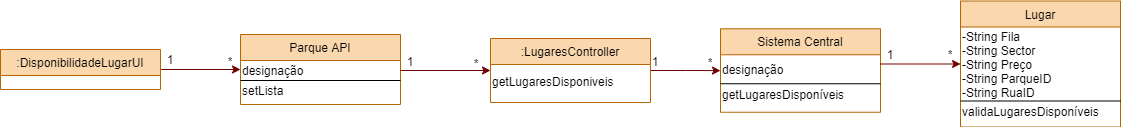

The diagram above was exported from draw.io. Its source (the exported page's mxGraphModel, read from the mxfile embedded in the PNG):
<mxGraphModel dx="1422" dy="762" grid="1" gridSize="10" guides="1" tooltips="1" connect="1" arrows="1" fold="1" page="1" pageScale="1" pageWidth="1169" pageHeight="827" math="0" shadow="0">
  <root>
    <mxCell id="WIyWlLk6GJQsqaUBKTNV-0" />
    <mxCell id="WIyWlLk6GJQsqaUBKTNV-1" parent="WIyWlLk6GJQsqaUBKTNV-0" />
    <mxCell id="vIMP-bMNmPt-J-NmXBeB-27" style="edgeStyle=orthogonalEdgeStyle;rounded=0;orthogonalLoop=1;jettySize=auto;html=1;fillColor=#a20025;strokeColor=#6F0000;" parent="WIyWlLk6GJQsqaUBKTNV-1" source="zkfFHV4jXpPFQw0GAbJ--0" target="zkfFHV4jXpPFQw0GAbJ--17" edge="1">
      <mxGeometry relative="1" as="geometry" />
    </mxCell>
    <mxCell id="zkfFHV4jXpPFQw0GAbJ--0" value=":DisponibilidadeLugarUI" style="swimlane;fontStyle=0;align=center;verticalAlign=top;childLayout=stackLayout;horizontal=1;startSize=26;horizontalStack=0;resizeParent=1;resizeLast=0;collapsible=1;marginBottom=0;rounded=0;shadow=0;strokeWidth=1;fillColor=#fad7ac;strokeColor=#b46504;" parent="WIyWlLk6GJQsqaUBKTNV-1" vertex="1">
      <mxGeometry y="215" width="160" height="40" as="geometry">
        <mxRectangle x="230" y="140" width="160" height="26" as="alternateBounds" />
      </mxGeometry>
    </mxCell>
    <mxCell id="zkfFHV4jXpPFQw0GAbJ--6" value="Lugar" style="swimlane;fontStyle=0;align=center;verticalAlign=top;childLayout=stackLayout;horizontal=1;startSize=26;horizontalStack=0;resizeParent=1;resizeLast=0;collapsible=1;marginBottom=0;rounded=0;shadow=0;strokeWidth=1;fillColor=#fad7ac;strokeColor=#b46504;" parent="WIyWlLk6GJQsqaUBKTNV-1" vertex="1">
      <mxGeometry x="960" y="166.5" width="160" height="126" as="geometry">
        <mxRectangle x="130" y="380" width="160" height="26" as="alternateBounds" />
      </mxGeometry>
    </mxCell>
    <mxCell id="vIMP-bMNmPt-J-NmXBeB-9" value="-String Fila&lt;br&gt;-String Sector&lt;br&gt;-String Preço&lt;br&gt;-String ParqueID&lt;br&gt;-String RuaID" style="text;html=1;strokeColor=none;fillColor=none;align=left;verticalAlign=middle;whiteSpace=wrap;rounded=0;" parent="zkfFHV4jXpPFQw0GAbJ--6" vertex="1">
      <mxGeometry y="26" width="160" height="74" as="geometry" />
    </mxCell>
    <mxCell id="vIMP-bMNmPt-J-NmXBeB-39" value="" style="endArrow=none;html=1;entryX=1;entryY=1;entryDx=0;entryDy=0;exitX=0;exitY=1;exitDx=0;exitDy=0;" parent="zkfFHV4jXpPFQw0GAbJ--6" source="vIMP-bMNmPt-J-NmXBeB-9" target="vIMP-bMNmPt-J-NmXBeB-9" edge="1">
      <mxGeometry width="50" height="50" relative="1" as="geometry">
        <mxPoint x="10" y="100" as="sourcePoint" />
        <mxPoint x="80" y="100" as="targetPoint" />
      </mxGeometry>
    </mxCell>
    <mxCell id="vIMP-bMNmPt-J-NmXBeB-40" value="validaLugaresDisponíveis" style="text;html=1;strokeColor=none;fillColor=none;align=left;verticalAlign=middle;whiteSpace=wrap;rounded=0;" parent="zkfFHV4jXpPFQw0GAbJ--6" vertex="1">
      <mxGeometry y="100" width="160" height="20" as="geometry" />
    </mxCell>
    <mxCell id="zkfFHV4jXpPFQw0GAbJ--13" value="Sistema Central" style="swimlane;fontStyle=0;align=center;verticalAlign=top;childLayout=stackLayout;horizontal=1;startSize=26;horizontalStack=0;resizeParent=1;resizeLast=0;collapsible=1;marginBottom=0;rounded=0;shadow=0;strokeWidth=1;fillColor=#fad7ac;strokeColor=#b46504;" parent="WIyWlLk6GJQsqaUBKTNV-1" vertex="1">
      <mxGeometry x="720" y="194.25" width="160" height="83.5" as="geometry">
        <mxRectangle x="340" y="380" width="170" height="26" as="alternateBounds" />
      </mxGeometry>
    </mxCell>
    <mxCell id="vIMP-bMNmPt-J-NmXBeB-38" value="designação" style="text;html=1;strokeColor=none;fillColor=none;align=left;verticalAlign=middle;whiteSpace=wrap;rounded=0;" parent="zkfFHV4jXpPFQw0GAbJ--13" vertex="1">
      <mxGeometry y="26" width="160" height="30" as="geometry" />
    </mxCell>
    <mxCell id="vIMP-bMNmPt-J-NmXBeB-37" value="" style="endArrow=none;html=1;entryX=1;entryY=1;entryDx=0;entryDy=0;exitX=0;exitY=1;exitDx=0;exitDy=0;" parent="zkfFHV4jXpPFQw0GAbJ--13" edge="1">
      <mxGeometry width="50" height="50" relative="1" as="geometry">
        <mxPoint y="55" as="sourcePoint" />
        <mxPoint x="160" y="55" as="targetPoint" />
      </mxGeometry>
    </mxCell>
    <mxCell id="aSYAT-rksKWJ1I4-PN0k-0" value="&lt;span&gt;getLugaresDisponíveis&lt;/span&gt;" style="text;html=1;strokeColor=none;fillColor=none;align=left;verticalAlign=middle;whiteSpace=wrap;rounded=0;" vertex="1" parent="zkfFHV4jXpPFQw0GAbJ--13">
      <mxGeometry y="56" width="160" height="20" as="geometry" />
    </mxCell>
    <mxCell id="zkfFHV4jXpPFQw0GAbJ--17" value="Parque API" style="swimlane;fontStyle=0;align=center;verticalAlign=top;childLayout=stackLayout;horizontal=1;startSize=26;horizontalStack=0;resizeParent=1;resizeLast=0;collapsible=1;marginBottom=0;rounded=0;shadow=0;strokeWidth=1;fillColor=#fad7ac;strokeColor=#b46504;" parent="WIyWlLk6GJQsqaUBKTNV-1" vertex="1">
      <mxGeometry x="240" y="200" width="160" height="70" as="geometry">
        <mxRectangle x="550" y="140" width="160" height="26" as="alternateBounds" />
      </mxGeometry>
    </mxCell>
    <mxCell id="vIMP-bMNmPt-J-NmXBeB-1" value="designação" style="text;html=1;strokeColor=none;fillColor=none;align=left;verticalAlign=middle;whiteSpace=wrap;rounded=0;" parent="zkfFHV4jXpPFQw0GAbJ--17" vertex="1">
      <mxGeometry y="26" width="160" height="20" as="geometry" />
    </mxCell>
    <mxCell id="vIMP-bMNmPt-J-NmXBeB-34" value="" style="endArrow=none;html=1;entryX=1;entryY=1;entryDx=0;entryDy=0;" parent="zkfFHV4jXpPFQw0GAbJ--17" target="vIMP-bMNmPt-J-NmXBeB-1" edge="1">
      <mxGeometry width="50" height="50" relative="1" as="geometry">
        <mxPoint y="46" as="sourcePoint" />
        <mxPoint x="70" y="46" as="targetPoint" />
      </mxGeometry>
    </mxCell>
    <mxCell id="vIMP-bMNmPt-J-NmXBeB-35" value="setLista" style="text;html=1;strokeColor=none;fillColor=none;align=left;verticalAlign=middle;whiteSpace=wrap;rounded=0;" parent="zkfFHV4jXpPFQw0GAbJ--17" vertex="1">
      <mxGeometry y="46" width="160" height="20" as="geometry" />
    </mxCell>
    <mxCell id="vIMP-bMNmPt-J-NmXBeB-18" style="edgeStyle=orthogonalEdgeStyle;rounded=0;orthogonalLoop=1;jettySize=auto;html=1;fillColor=#a20025;strokeColor=#6F0000;" parent="WIyWlLk6GJQsqaUBKTNV-1" source="vIMP-bMNmPt-J-NmXBeB-14" target="zkfFHV4jXpPFQw0GAbJ--13" edge="1">
      <mxGeometry relative="1" as="geometry" />
    </mxCell>
    <mxCell id="vIMP-bMNmPt-J-NmXBeB-14" value=":LugaresController" style="swimlane;fontStyle=0;align=center;verticalAlign=top;childLayout=stackLayout;horizontal=1;startSize=26;horizontalStack=0;resizeParent=1;resizeLast=0;collapsible=1;marginBottom=0;rounded=0;shadow=0;strokeWidth=1;fillColor=#fad7ac;strokeColor=#b46504;" parent="WIyWlLk6GJQsqaUBKTNV-1" vertex="1">
      <mxGeometry x="490" y="204" width="160" height="64" as="geometry">
        <mxRectangle x="130" y="380" width="160" height="26" as="alternateBounds" />
      </mxGeometry>
    </mxCell>
    <mxCell id="vIMP-bMNmPt-J-NmXBeB-15" value="getLugaresDisponiveis" style="text;html=1;strokeColor=none;fillColor=none;align=left;verticalAlign=middle;whiteSpace=wrap;rounded=0;" parent="vIMP-bMNmPt-J-NmXBeB-14" vertex="1">
      <mxGeometry y="26" width="160" height="34" as="geometry" />
    </mxCell>
    <mxCell id="vIMP-bMNmPt-J-NmXBeB-17" style="edgeStyle=orthogonalEdgeStyle;rounded=0;orthogonalLoop=1;jettySize=auto;html=1;fillColor=#a20025;strokeColor=#6F0000;" parent="WIyWlLk6GJQsqaUBKTNV-1" source="vIMP-bMNmPt-J-NmXBeB-1" target="vIMP-bMNmPt-J-NmXBeB-14" edge="1">
      <mxGeometry relative="1" as="geometry" />
    </mxCell>
    <mxCell id="vIMP-bMNmPt-J-NmXBeB-19" style="edgeStyle=orthogonalEdgeStyle;rounded=0;orthogonalLoop=1;jettySize=auto;html=1;fillColor=#a20025;strokeColor=#6F0000;" parent="WIyWlLk6GJQsqaUBKTNV-1" target="zkfFHV4jXpPFQw0GAbJ--6" edge="1">
      <mxGeometry relative="1" as="geometry">
        <mxPoint x="880" y="229.5" as="sourcePoint" />
      </mxGeometry>
    </mxCell>
    <mxCell id="vIMP-bMNmPt-J-NmXBeB-20" value="1" style="text;html=1;strokeColor=none;fillColor=none;align=center;verticalAlign=middle;whiteSpace=wrap;rounded=0;" parent="WIyWlLk6GJQsqaUBKTNV-1" vertex="1">
      <mxGeometry x="160" y="215" width="20" height="20" as="geometry" />
    </mxCell>
    <mxCell id="vIMP-bMNmPt-J-NmXBeB-22" value="1" style="text;html=1;strokeColor=none;fillColor=none;align=center;verticalAlign=middle;whiteSpace=wrap;rounded=0;" parent="WIyWlLk6GJQsqaUBKTNV-1" vertex="1">
      <mxGeometry x="400" y="217" width="20" height="20" as="geometry" />
    </mxCell>
    <mxCell id="vIMP-bMNmPt-J-NmXBeB-23" value="1" style="text;html=1;strokeColor=none;fillColor=none;align=center;verticalAlign=middle;whiteSpace=wrap;rounded=0;" parent="WIyWlLk6GJQsqaUBKTNV-1" vertex="1">
      <mxGeometry x="645" y="217" width="20" height="20" as="geometry" />
    </mxCell>
    <mxCell id="vIMP-bMNmPt-J-NmXBeB-24" value="1" style="text;html=1;strokeColor=none;fillColor=none;align=center;verticalAlign=middle;whiteSpace=wrap;rounded=0;" parent="WIyWlLk6GJQsqaUBKTNV-1" vertex="1">
      <mxGeometry x="880" y="210" width="20" height="20" as="geometry" />
    </mxCell>
    <mxCell id="vIMP-bMNmPt-J-NmXBeB-26" value="*" style="text;html=1;strokeColor=none;fillColor=none;align=center;verticalAlign=middle;whiteSpace=wrap;rounded=0;" parent="WIyWlLk6GJQsqaUBKTNV-1" vertex="1">
      <mxGeometry x="220" y="217" width="20" height="20" as="geometry" />
    </mxCell>
    <mxCell id="vIMP-bMNmPt-J-NmXBeB-28" value="*" style="text;html=1;strokeColor=none;fillColor=none;align=center;verticalAlign=middle;whiteSpace=wrap;rounded=0;" parent="WIyWlLk6GJQsqaUBKTNV-1" vertex="1">
      <mxGeometry x="466" y="219" width="20" height="20" as="geometry" />
    </mxCell>
    <mxCell id="vIMP-bMNmPt-J-NmXBeB-29" value="*" style="text;html=1;strokeColor=none;fillColor=none;align=center;verticalAlign=middle;whiteSpace=wrap;rounded=0;" parent="WIyWlLk6GJQsqaUBKTNV-1" vertex="1">
      <mxGeometry x="700" y="218" width="20" height="20" as="geometry" />
    </mxCell>
    <mxCell id="vIMP-bMNmPt-J-NmXBeB-30" value="*" style="text;html=1;strokeColor=none;fillColor=none;align=center;verticalAlign=middle;whiteSpace=wrap;rounded=0;" parent="WIyWlLk6GJQsqaUBKTNV-1" vertex="1">
      <mxGeometry x="940" y="210" width="20" height="20" as="geometry" />
    </mxCell>
  </root>
</mxGraphModel>